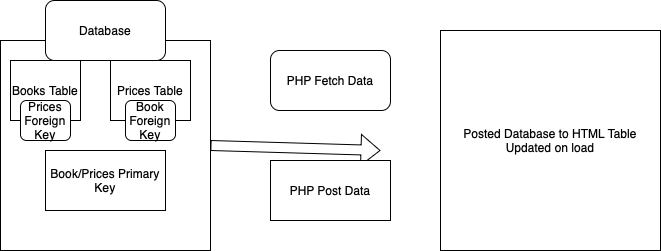

The diagram above was exported from draw.io. Its source (the exported page's mxGraphModel, read from the mxfile embedded in the PNG):
<mxGraphModel dx="790" dy="528" grid="1" gridSize="10" guides="1" tooltips="1" connect="1" arrows="1" fold="1" page="1" pageScale="1" pageWidth="826" pageHeight="1169" background="none" math="0" shadow="0">
  <root>
    <mxCell id="0" />
    <mxCell id="1" parent="0" />
    <mxCell id="4oVxGH8kPrlSQvJuuDSq-1" value="" style="whiteSpace=wrap;html=1;aspect=fixed;" vertex="1" parent="1">
      <mxGeometry x="60" y="40" width="210" height="210" as="geometry" />
    </mxCell>
    <mxCell id="4oVxGH8kPrlSQvJuuDSq-2" value="Books Table" style="rounded=0;whiteSpace=wrap;html=1;" vertex="1" parent="1">
      <mxGeometry x="70" y="60" width="70" height="60" as="geometry" />
    </mxCell>
    <mxCell id="4oVxGH8kPrlSQvJuuDSq-3" value="Prices Table" style="rounded=0;whiteSpace=wrap;html=1;" vertex="1" parent="1">
      <mxGeometry x="170" y="60" width="80" height="60" as="geometry" />
    </mxCell>
    <mxCell id="4oVxGH8kPrlSQvJuuDSq-4" value="Book/Prices Primary Key" style="rounded=0;whiteSpace=wrap;html=1;" vertex="1" parent="1">
      <mxGeometry x="105" y="150" width="120" height="60" as="geometry" />
    </mxCell>
    <mxCell id="4oVxGH8kPrlSQvJuuDSq-5" value="Database" style="rounded=1;whiteSpace=wrap;html=1;" vertex="1" parent="1">
      <mxGeometry x="105" width="120" height="60" as="geometry" />
    </mxCell>
    <mxCell id="4oVxGH8kPrlSQvJuuDSq-6" value="" style="shape=flexArrow;endArrow=classic;html=1;rounded=0;exitX=1;exitY=0.5;exitDx=0;exitDy=0;" edge="1" parent="1" source="4oVxGH8kPrlSQvJuuDSq-1">
      <mxGeometry width="50" height="50" relative="1" as="geometry">
        <mxPoint x="380" y="300" as="sourcePoint" />
        <mxPoint x="440" y="150" as="targetPoint" />
      </mxGeometry>
    </mxCell>
    <mxCell id="4oVxGH8kPrlSQvJuuDSq-7" value="Book Foreign Key" style="rounded=1;whiteSpace=wrap;html=1;" vertex="1" parent="1">
      <mxGeometry x="185" y="100" width="50" height="40" as="geometry" />
    </mxCell>
    <mxCell id="4oVxGH8kPrlSQvJuuDSq-8" value="Prices Foreign Key" style="rounded=1;whiteSpace=wrap;html=1;" vertex="1" parent="1">
      <mxGeometry x="80" y="100" width="50" height="40" as="geometry" />
    </mxCell>
    <mxCell id="4oVxGH8kPrlSQvJuuDSq-9" value="PHP Fetch Data" style="rounded=1;whiteSpace=wrap;html=1;" vertex="1" parent="1">
      <mxGeometry x="330" y="50" width="120" height="60" as="geometry" />
    </mxCell>
    <mxCell id="4oVxGH8kPrlSQvJuuDSq-10" value="PHP Post Data" style="rounded=0;whiteSpace=wrap;html=1;" vertex="1" parent="1">
      <mxGeometry x="330" y="160" width="120" height="60" as="geometry" />
    </mxCell>
    <mxCell id="4oVxGH8kPrlSQvJuuDSq-11" value="Posted Database to HTML Table&lt;div&gt;Updated on load&lt;/div&gt;" style="whiteSpace=wrap;html=1;aspect=fixed;" vertex="1" parent="1">
      <mxGeometry x="500" y="30" width="220" height="220" as="geometry" />
    </mxCell>
  </root>
</mxGraphModel>